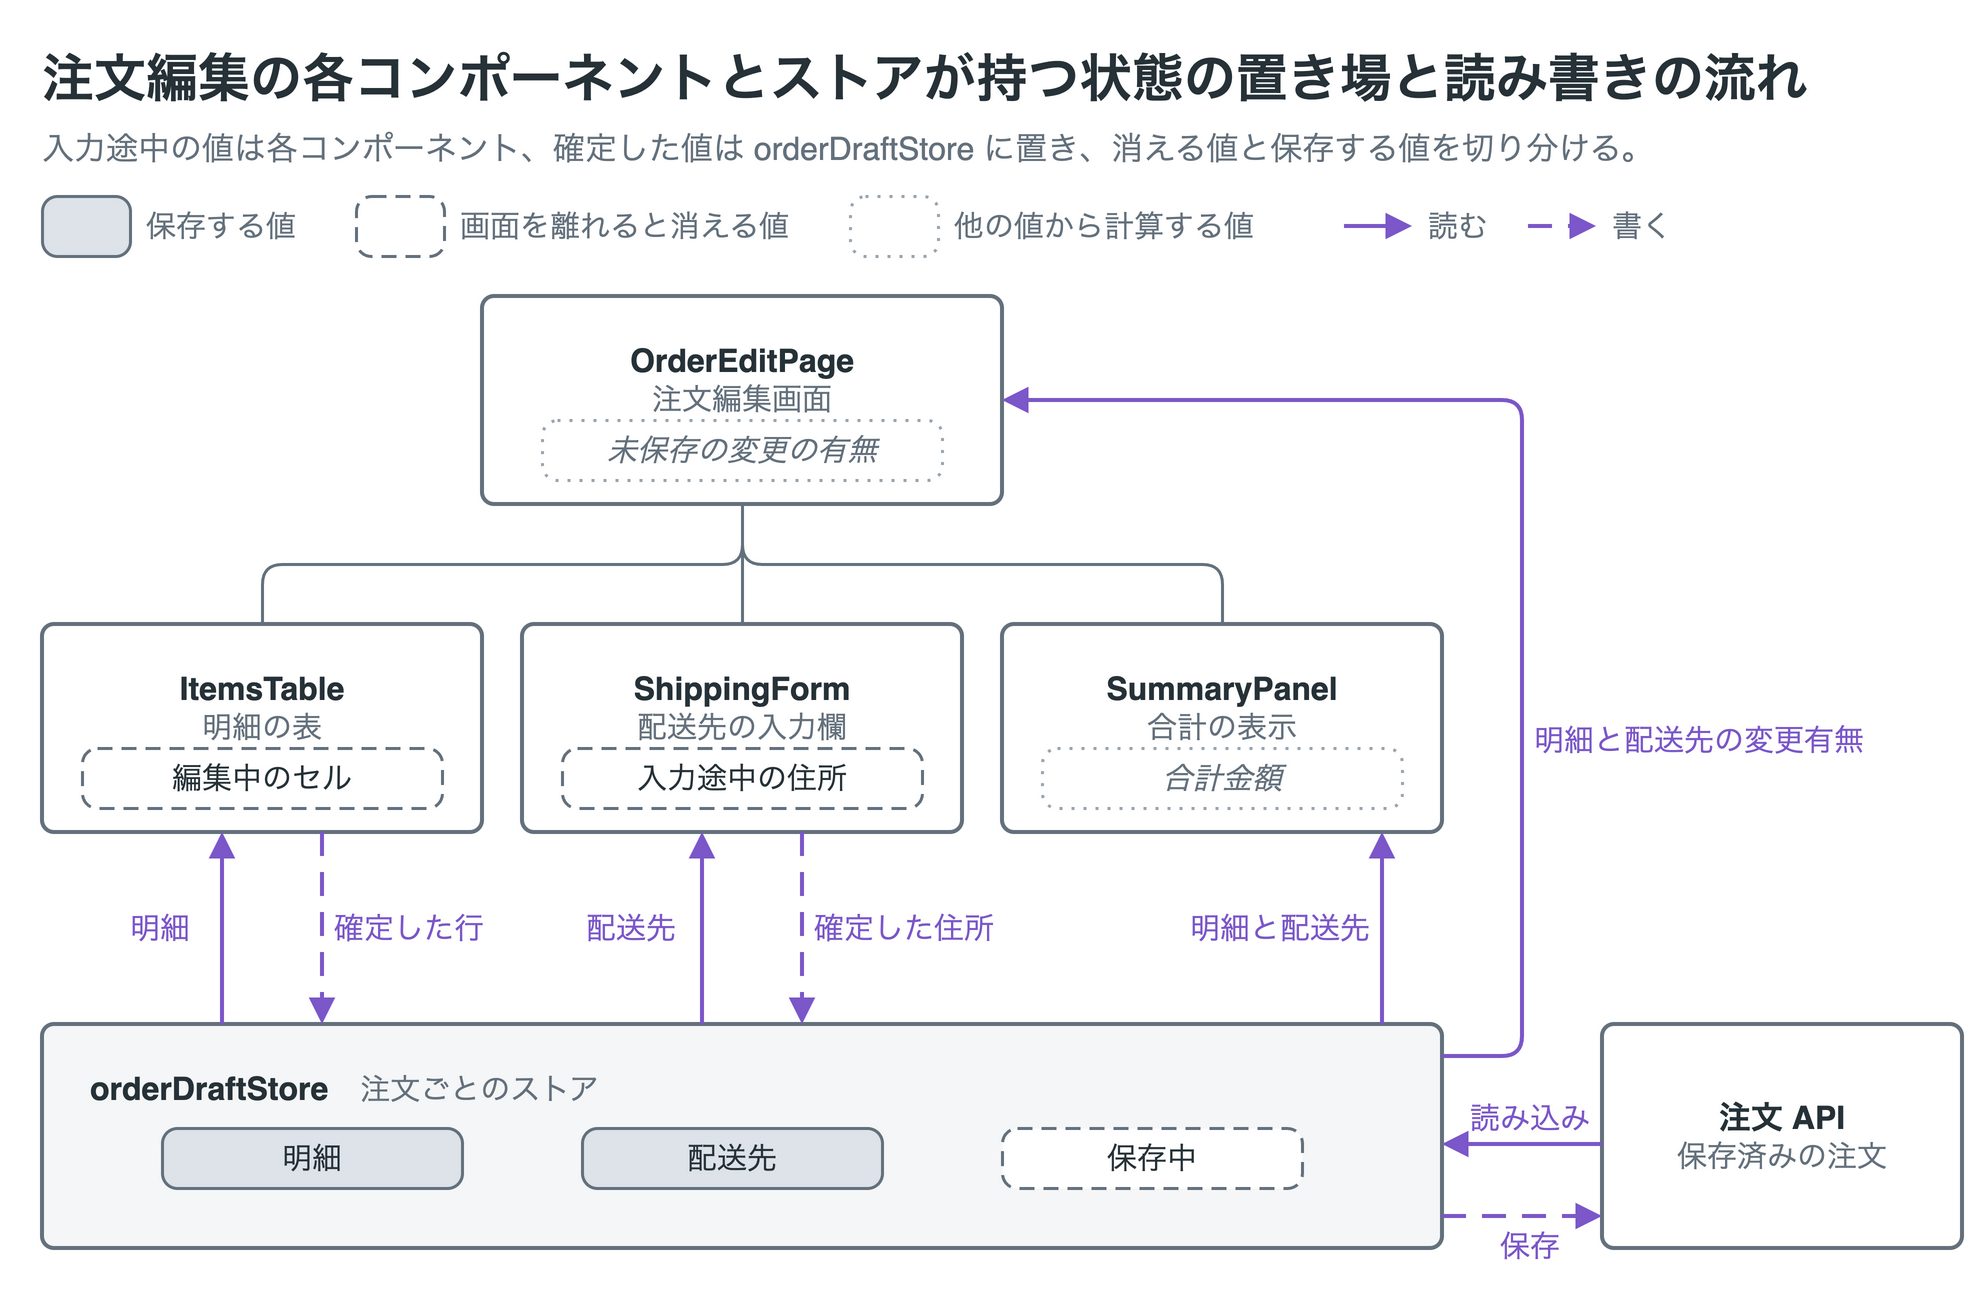

The diagram above was exported from draw.io. Its source (the exported page's mxGraphModel, read from the mxfile embedded in the PNG):
<mxGraphModel grid="0" page="0" background="#ffffff" math="0" shadow="0">
  <root>
    <mxCell id="0" />
    <mxCell id="1" parent="0" />
    <mxCell id="v1" value="注文編集の各コンポーネントとストアが持つ状態の置き場と読み書きの流れ" style="text;html=1;whiteSpace=wrap;fontFamily=Helvetica;fontSize=26;fontColor=#263238;align=left;verticalAlign=middle;spacing=0;fontStyle=1;" vertex="1" parent="1">
      <mxGeometry x="20" y="8" width="960" height="38" as="geometry" />
    </mxCell>
    <mxCell id="v2" value="入力途中の値は各コンポーネント、確定した値は orderDraftStore に置き、消える値と保存する値を切り分ける。" style="text;html=1;whiteSpace=wrap;fontFamily=Helvetica;fontSize=16;fontColor=#64717d;align=left;verticalAlign=middle;spacing=0;" vertex="1" parent="1">
      <mxGeometry x="20" y="50" width="960" height="24" as="geometry" />
    </mxCell>
    <mxCell id="v3" value="" style="rounded=1;absoluteArcSize=1;arcSize=15;whiteSpace=wrap;html=1;fillColor=#f5f6f7;strokeColor=#64717d;strokeWidth=1.5;fontColor=#263238;fontFamily=Helvetica;fontSize=15;align=center;verticalAlign=middle;spacing=2;fillColor=#dde3e9;strokeColor=#64717d;fontColor=#263238;" vertex="1" parent="1">
      <mxGeometry x="20" y="86" width="44" height="30" as="geometry" />
    </mxCell>
    <mxCell id="v4" value="保存する値" style="text;html=1;whiteSpace=wrap;fontFamily=Helvetica;fontSize=15;fontColor=#64717d;align=left;verticalAlign=middle;spacing=0;" vertex="1" parent="1">
      <mxGeometry x="72" y="89" width="79" height="24" as="geometry" />
    </mxCell>
    <mxCell id="v5" value="" style="rounded=1;absoluteArcSize=1;arcSize=15;whiteSpace=wrap;html=1;fillColor=#f5f6f7;strokeColor=#64717d;strokeWidth=1.5;fontColor=#263238;fontFamily=Helvetica;fontSize=15;align=center;verticalAlign=middle;spacing=2;fillColor=#ffffff;strokeColor=#64717d;fontColor=#263238;dashed=1;dashPattern=5 3;" vertex="1" parent="1">
      <mxGeometry x="177" y="86" width="44" height="30" as="geometry" />
    </mxCell>
    <mxCell id="v6" value="画面を離れると消える値" style="text;html=1;whiteSpace=wrap;fontFamily=Helvetica;fontSize=15;fontColor=#64717d;align=left;verticalAlign=middle;spacing=0;" vertex="1" parent="1">
      <mxGeometry x="229" y="89" width="169" height="24" as="geometry" />
    </mxCell>
    <mxCell id="v7" value="" style="rounded=1;absoluteArcSize=1;arcSize=15;whiteSpace=wrap;html=1;fillColor=#f5f6f7;strokeColor=#64717d;strokeWidth=1.5;fontColor=#263238;fontFamily=Helvetica;fontSize=15;align=center;verticalAlign=middle;spacing=2;fillColor=#ffffff;strokeColor=#9aa5b1;fontColor=#64717d;fontStyle=2;dashed=1;dashPattern=1 3;" vertex="1" parent="1">
      <mxGeometry x="424" y="86" width="44" height="30" as="geometry" />
    </mxCell>
    <mxCell id="v8" value="他の値から計算する値" style="text;html=1;whiteSpace=wrap;fontFamily=Helvetica;fontSize=15;fontColor=#64717d;align=left;verticalAlign=middle;spacing=0;" vertex="1" parent="1">
      <mxGeometry x="476" y="89" width="169" height="24" as="geometry" />
    </mxCell>
    <mxCell id="e9" value="" style="edgeStyle=none;rounded=1;html=1;strokeColor=#7b57c9;strokeWidth=2;endArrow=block;endFill=1;startArrow=none;startFill=1;endSize=8;fontFamily=Helvetica;fontSize=15;fontColor=#7b57c9;labelBackgroundColor=#ffffff;" edge="1" parent="1">
      <mxGeometry relative="1" as="geometry">
        <mxPoint x="671" y="101" as="sourcePoint" />
        <mxPoint x="705" y="101" as="targetPoint" />
      </mxGeometry>
    </mxCell>
    <mxCell id="v10" value="読む" style="text;html=1;whiteSpace=wrap;fontFamily=Helvetica;fontSize=15;fontColor=#64717d;align=left;verticalAlign=middle;spacing=0;" vertex="1" parent="1">
      <mxGeometry x="713" y="89" width="60" height="24" as="geometry" />
    </mxCell>
    <mxCell id="e11" value="" style="edgeStyle=none;rounded=1;html=1;strokeColor=#7b57c9;strokeWidth=2;endArrow=block;endFill=1;startArrow=none;startFill=1;endSize=8;fontFamily=Helvetica;fontSize=15;fontColor=#7b57c9;labelBackgroundColor=#ffffff;dashed=1;dashPattern=6 4;" edge="1" parent="1">
      <mxGeometry relative="1" as="geometry">
        <mxPoint x="763" y="101" as="sourcePoint" />
        <mxPoint x="797" y="101" as="targetPoint" />
      </mxGeometry>
    </mxCell>
    <mxCell id="v12" value="書く" style="text;html=1;whiteSpace=wrap;fontFamily=Helvetica;fontSize=15;fontColor=#64717d;align=left;verticalAlign=middle;spacing=0;" vertex="1" parent="1">
      <mxGeometry x="805" y="89" width="60" height="24" as="geometry" />
    </mxCell>
    <mxCell id="v13" value="&lt;b&gt;OrderEditPage&lt;/b&gt;&lt;br&gt;&lt;span style=&quot;font-size:15px;color:#64717d;&quot;&gt;注文編集画面&lt;/span&gt;" style="rounded=1;absoluteArcSize=1;arcSize=12;whiteSpace=wrap;html=1;fillColor=#ffffff;strokeColor=#64717d;strokeWidth=2;fontColor=#263238;fontFamily=Helvetica;fontSize=16;align=center;verticalAlign=top;spacing=10;spacingTop=8;" vertex="1" parent="1">
      <mxGeometry x="240" y="136" width="260" height="104" as="geometry" />
    </mxCell>
    <mxCell id="v14" value="未保存の変更の有無" style="rounded=1;absoluteArcSize=1;arcSize=15;whiteSpace=wrap;html=1;fillColor=#f5f6f7;strokeColor=#64717d;strokeWidth=1.5;fontColor=#263238;fontFamily=Helvetica;fontSize=15;align=center;verticalAlign=middle;spacing=2;fillColor=#ffffff;strokeColor=#9aa5b1;fontColor=#64717d;fontStyle=2;dashed=1;dashPattern=1 3;" vertex="1" parent="1">
      <mxGeometry x="270" y="198" width="200" height="30" as="geometry" />
    </mxCell>
    <mxCell id="v15" value="&lt;b&gt;ItemsTable&lt;/b&gt;&lt;br&gt;&lt;span style=&quot;font-size:15px;color:#64717d;&quot;&gt;明細の表&lt;/span&gt;" style="rounded=1;absoluteArcSize=1;arcSize=12;whiteSpace=wrap;html=1;fillColor=#ffffff;strokeColor=#64717d;strokeWidth=2;fontColor=#263238;fontFamily=Helvetica;fontSize=16;align=center;verticalAlign=top;spacing=10;spacingTop=8;" vertex="1" parent="1">
      <mxGeometry x="20" y="300" width="220" height="104" as="geometry" />
    </mxCell>
    <mxCell id="v16" value="編集中のセル" style="rounded=1;absoluteArcSize=1;arcSize=15;whiteSpace=wrap;html=1;fillColor=#f5f6f7;strokeColor=#64717d;strokeWidth=1.5;fontColor=#263238;fontFamily=Helvetica;fontSize=15;align=center;verticalAlign=middle;spacing=2;fillColor=#ffffff;strokeColor=#64717d;fontColor=#263238;dashed=1;dashPattern=5 3;" vertex="1" parent="1">
      <mxGeometry x="40" y="362" width="180" height="30" as="geometry" />
    </mxCell>
    <mxCell id="v17" value="&lt;b&gt;ShippingForm&lt;/b&gt;&lt;br&gt;&lt;span style=&quot;font-size:15px;color:#64717d;&quot;&gt;配送先の入力欄&lt;/span&gt;" style="rounded=1;absoluteArcSize=1;arcSize=12;whiteSpace=wrap;html=1;fillColor=#ffffff;strokeColor=#64717d;strokeWidth=2;fontColor=#263238;fontFamily=Helvetica;fontSize=16;align=center;verticalAlign=top;spacing=10;spacingTop=8;" vertex="1" parent="1">
      <mxGeometry x="260" y="300" width="220" height="104" as="geometry" />
    </mxCell>
    <mxCell id="v18" value="入力途中の住所" style="rounded=1;absoluteArcSize=1;arcSize=15;whiteSpace=wrap;html=1;fillColor=#f5f6f7;strokeColor=#64717d;strokeWidth=1.5;fontColor=#263238;fontFamily=Helvetica;fontSize=15;align=center;verticalAlign=middle;spacing=2;fillColor=#ffffff;strokeColor=#64717d;fontColor=#263238;dashed=1;dashPattern=5 3;" vertex="1" parent="1">
      <mxGeometry x="280" y="362" width="180" height="30" as="geometry" />
    </mxCell>
    <mxCell id="v19" value="&lt;b&gt;SummaryPanel&lt;/b&gt;&lt;br&gt;&lt;span style=&quot;font-size:15px;color:#64717d;&quot;&gt;合計の表示&lt;/span&gt;" style="rounded=1;absoluteArcSize=1;arcSize=12;whiteSpace=wrap;html=1;fillColor=#ffffff;strokeColor=#64717d;strokeWidth=2;fontColor=#263238;fontFamily=Helvetica;fontSize=16;align=center;verticalAlign=top;spacing=10;spacingTop=8;" vertex="1" parent="1">
      <mxGeometry x="500" y="300" width="220" height="104" as="geometry" />
    </mxCell>
    <mxCell id="v20" value="合計金額" style="rounded=1;absoluteArcSize=1;arcSize=15;whiteSpace=wrap;html=1;fillColor=#f5f6f7;strokeColor=#64717d;strokeWidth=1.5;fontColor=#263238;fontFamily=Helvetica;fontSize=15;align=center;verticalAlign=middle;spacing=2;fillColor=#ffffff;strokeColor=#9aa5b1;fontColor=#64717d;fontStyle=2;dashed=1;dashPattern=1 3;" vertex="1" parent="1">
      <mxGeometry x="520" y="362" width="180" height="30" as="geometry" />
    </mxCell>
    <mxCell id="e21" value="" style="edgeStyle=orthogonalEdgeStyle;rounded=1;html=1;strokeColor=#64717d;strokeWidth=1.5;endArrow=none;endFill=1;startArrow=none;startFill=1;endSize=8;fontFamily=Helvetica;fontSize=15;fontColor=#64717d;labelBackgroundColor=#ffffff;exitX=0.5;exitY=1;exitDx=0;exitDy=0;entryX=0.5;entryY=0;entryDx=0;entryDy=0;" edge="1" parent="1" source="v13" target="v15">
      <mxGeometry relative="1" as="geometry">
        <Array as="points">
          <mxPoint x="370" y="270" />
          <mxPoint x="130" y="270" />
        </Array>
      </mxGeometry>
    </mxCell>
    <mxCell id="e22" value="" style="edgeStyle=orthogonalEdgeStyle;rounded=1;html=1;strokeColor=#64717d;strokeWidth=1.5;endArrow=none;endFill=1;startArrow=none;startFill=1;endSize=8;fontFamily=Helvetica;fontSize=15;fontColor=#64717d;labelBackgroundColor=#ffffff;exitX=0.5;exitY=1;exitDx=0;exitDy=0;entryX=0.5;entryY=0;entryDx=0;entryDy=0;" edge="1" parent="1" source="v13" target="v17">
      <mxGeometry relative="1" as="geometry">
        <Array as="points">
          <mxPoint x="370" y="270" />
          <mxPoint x="370" y="270" />
        </Array>
      </mxGeometry>
    </mxCell>
    <mxCell id="e23" value="" style="edgeStyle=orthogonalEdgeStyle;rounded=1;html=1;strokeColor=#64717d;strokeWidth=1.5;endArrow=none;endFill=1;startArrow=none;startFill=1;endSize=8;fontFamily=Helvetica;fontSize=15;fontColor=#64717d;labelBackgroundColor=#ffffff;exitX=0.5;exitY=1;exitDx=0;exitDy=0;entryX=0.5;entryY=0;entryDx=0;entryDy=0;" edge="1" parent="1" source="v13" target="v19">
      <mxGeometry relative="1" as="geometry">
        <Array as="points">
          <mxPoint x="370" y="270" />
          <mxPoint x="610" y="270" />
        </Array>
      </mxGeometry>
    </mxCell>
    <mxCell id="v24" value="&lt;b&gt;orderDraftStore&lt;/b&gt;　&lt;span style=&quot;font-size:15px;color:#64717d;&quot;&gt;注文ごとのストア&lt;/span&gt;" style="rounded=1;absoluteArcSize=1;arcSize=12;whiteSpace=wrap;html=1;fillColor=#ffffff;strokeColor=#64717d;strokeWidth=2;fontColor=#263238;fontFamily=Helvetica;fontSize=16;align=left;verticalAlign=top;spacing=10;spacingLeft=14;spacingTop=8;fillColor=#f5f6f7;" vertex="1" parent="1">
      <mxGeometry x="20" y="500" width="700" height="112" as="geometry" />
    </mxCell>
    <mxCell id="v25" value="明細" style="rounded=1;absoluteArcSize=1;arcSize=15;whiteSpace=wrap;html=1;fillColor=#f5f6f7;strokeColor=#64717d;strokeWidth=1.5;fontColor=#263238;fontFamily=Helvetica;fontSize=15;align=center;verticalAlign=middle;spacing=2;fillColor=#dde3e9;strokeColor=#64717d;fontColor=#263238;" vertex="1" parent="1">
      <mxGeometry x="80" y="552" width="150" height="30" as="geometry" />
    </mxCell>
    <mxCell id="v26" value="配送先" style="rounded=1;absoluteArcSize=1;arcSize=15;whiteSpace=wrap;html=1;fillColor=#f5f6f7;strokeColor=#64717d;strokeWidth=1.5;fontColor=#263238;fontFamily=Helvetica;fontSize=15;align=center;verticalAlign=middle;spacing=2;fillColor=#dde3e9;strokeColor=#64717d;fontColor=#263238;" vertex="1" parent="1">
      <mxGeometry x="290" y="552" width="150" height="30" as="geometry" />
    </mxCell>
    <mxCell id="v27" value="保存中" style="rounded=1;absoluteArcSize=1;arcSize=15;whiteSpace=wrap;html=1;fillColor=#f5f6f7;strokeColor=#64717d;strokeWidth=1.5;fontColor=#263238;fontFamily=Helvetica;fontSize=15;align=center;verticalAlign=middle;spacing=2;fillColor=#ffffff;strokeColor=#64717d;fontColor=#263238;dashed=1;dashPattern=5 3;" vertex="1" parent="1">
      <mxGeometry x="500" y="552" width="150" height="30" as="geometry" />
    </mxCell>
    <mxCell id="e28" value="" style="edgeStyle=none;rounded=1;html=1;strokeColor=#7b57c9;strokeWidth=2;endArrow=block;endFill=1;startArrow=none;startFill=1;endSize=8;fontFamily=Helvetica;fontSize=15;fontColor=#7b57c9;labelBackgroundColor=#ffffff;" edge="1" parent="1">
      <mxGeometry relative="1" as="geometry">
        <mxPoint x="110" y="500" as="sourcePoint" />
        <mxPoint x="110" y="404" as="targetPoint" />
      </mxGeometry>
    </mxCell>
    <mxCell id="v29" value="明細" style="text;html=1;whiteSpace=wrap;fontFamily=Helvetica;fontSize=15;fontColor=#7b57c9;align=left;verticalAlign=middle;spacing=0;labelBackgroundColor=#ffffff;" vertex="1" parent="1">
      <mxGeometry x="64" y="441.0" width="150" height="22" as="geometry" />
    </mxCell>
    <mxCell id="e30" value="" style="edgeStyle=none;rounded=1;html=1;strokeColor=#7b57c9;strokeWidth=2;endArrow=block;endFill=1;startArrow=none;startFill=1;endSize=8;fontFamily=Helvetica;fontSize=15;fontColor=#7b57c9;labelBackgroundColor=#ffffff;dashed=1;dashPattern=6 4;" edge="1" parent="1">
      <mxGeometry relative="1" as="geometry">
        <mxPoint x="160" y="404" as="sourcePoint" />
        <mxPoint x="160" y="500" as="targetPoint" />
      </mxGeometry>
    </mxCell>
    <mxCell id="v31" value="確定した行" style="text;html=1;whiteSpace=wrap;fontFamily=Helvetica;fontSize=15;fontColor=#7b57c9;align=left;verticalAlign=middle;spacing=0;labelBackgroundColor=#ffffff;" vertex="1" parent="1">
      <mxGeometry x="166" y="441.0" width="150" height="22" as="geometry" />
    </mxCell>
    <mxCell id="e32" value="" style="edgeStyle=none;rounded=1;html=1;strokeColor=#7b57c9;strokeWidth=2;endArrow=block;endFill=1;startArrow=none;startFill=1;endSize=8;fontFamily=Helvetica;fontSize=15;fontColor=#7b57c9;labelBackgroundColor=#ffffff;" edge="1" parent="1">
      <mxGeometry relative="1" as="geometry">
        <mxPoint x="350" y="500" as="sourcePoint" />
        <mxPoint x="350" y="404" as="targetPoint" />
      </mxGeometry>
    </mxCell>
    <mxCell id="v33" value="配送先" style="text;html=1;whiteSpace=wrap;fontFamily=Helvetica;fontSize=15;fontColor=#7b57c9;align=left;verticalAlign=middle;spacing=0;labelBackgroundColor=#ffffff;" vertex="1" parent="1">
      <mxGeometry x="292" y="441.0" width="150" height="22" as="geometry" />
    </mxCell>
    <mxCell id="e34" value="" style="edgeStyle=none;rounded=1;html=1;strokeColor=#7b57c9;strokeWidth=2;endArrow=block;endFill=1;startArrow=none;startFill=1;endSize=8;fontFamily=Helvetica;fontSize=15;fontColor=#7b57c9;labelBackgroundColor=#ffffff;dashed=1;dashPattern=6 4;" edge="1" parent="1">
      <mxGeometry relative="1" as="geometry">
        <mxPoint x="400" y="404" as="sourcePoint" />
        <mxPoint x="400" y="500" as="targetPoint" />
      </mxGeometry>
    </mxCell>
    <mxCell id="v35" value="確定した住所" style="text;html=1;whiteSpace=wrap;fontFamily=Helvetica;fontSize=15;fontColor=#7b57c9;align=left;verticalAlign=middle;spacing=0;labelBackgroundColor=#ffffff;" vertex="1" parent="1">
      <mxGeometry x="406" y="441.0" width="150" height="22" as="geometry" />
    </mxCell>
    <mxCell id="e36" value="" style="edgeStyle=none;rounded=1;html=1;strokeColor=#7b57c9;strokeWidth=2;endArrow=block;endFill=1;startArrow=none;startFill=1;endSize=8;fontFamily=Helvetica;fontSize=15;fontColor=#7b57c9;labelBackgroundColor=#ffffff;" edge="1" parent="1">
      <mxGeometry relative="1" as="geometry">
        <mxPoint x="690" y="500" as="sourcePoint" />
        <mxPoint x="690" y="404" as="targetPoint" />
      </mxGeometry>
    </mxCell>
    <mxCell id="v37" value="明細と配送先" style="text;html=1;whiteSpace=wrap;fontFamily=Helvetica;fontSize=15;fontColor=#7b57c9;align=left;verticalAlign=middle;spacing=0;labelBackgroundColor=#ffffff;" vertex="1" parent="1">
      <mxGeometry x="594" y="441.0" width="150" height="22" as="geometry" />
    </mxCell>
    <mxCell id="e38" value="" style="edgeStyle=orthogonalEdgeStyle;rounded=1;html=1;strokeColor=#7b57c9;strokeWidth=2;endArrow=block;endFill=1;startArrow=none;startFill=1;endSize=8;fontFamily=Helvetica;fontSize=15;fontColor=#7b57c9;labelBackgroundColor=#ffffff;" edge="1" parent="1">
      <mxGeometry relative="1" as="geometry">
        <mxPoint x="720" y="516" as="sourcePoint" />
        <mxPoint x="500" y="188" as="targetPoint" />
        <Array as="points">
          <mxPoint x="760" y="516" />
          <mxPoint x="760" y="188" />
        </Array>
      </mxGeometry>
    </mxCell>
    <mxCell id="v39" value="明細と配送先の変更有無" style="text;html=1;whiteSpace=wrap;fontFamily=Helvetica;fontSize=15;fontColor=#7b57c9;align=left;verticalAlign=middle;spacing=0;" vertex="1" parent="1">
      <mxGeometry x="766" y="336" width="190" height="44" as="geometry" />
    </mxCell>
    <mxCell id="v40" value="&lt;b&gt;注文 API&lt;/b&gt;&lt;br&gt;&lt;span style=&quot;font-size:15px;color:#64717d;&quot;&gt;保存済みの注文&lt;/span&gt;" style="rounded=1;absoluteArcSize=1;arcSize=12;whiteSpace=wrap;html=1;fillColor=#ffffff;strokeColor=#64717d;strokeWidth=2;fontColor=#263238;fontFamily=Helvetica;fontSize=16;align=center;verticalAlign=middle;spacing=10;" vertex="1" parent="1">
      <mxGeometry x="800" y="500" width="180" height="112" as="geometry" />
    </mxCell>
    <mxCell id="e41" value="" style="edgeStyle=orthogonalEdgeStyle;rounded=1;html=1;strokeColor=#7b57c9;strokeWidth=2;endArrow=block;endFill=1;startArrow=none;startFill=1;endSize=8;fontFamily=Helvetica;fontSize=15;fontColor=#7b57c9;labelBackgroundColor=#ffffff;" edge="1" parent="1">
      <mxGeometry relative="1" as="geometry">
        <mxPoint x="800" y="560" as="sourcePoint" />
        <mxPoint x="720" y="560" as="targetPoint" />
      </mxGeometry>
    </mxCell>
    <mxCell id="v42" value="読み込み" style="text;html=1;whiteSpace=wrap;fontFamily=Helvetica;fontSize=15;fontColor=#7b57c9;align=center;verticalAlign=middle;spacing=0;" vertex="1" parent="1">
      <mxGeometry x="724" y="536" width="80" height="22" as="geometry" />
    </mxCell>
    <mxCell id="e43" value="" style="edgeStyle=orthogonalEdgeStyle;rounded=1;html=1;strokeColor=#7b57c9;strokeWidth=2;endArrow=block;endFill=1;startArrow=none;startFill=1;endSize=8;fontFamily=Helvetica;fontSize=15;fontColor=#7b57c9;labelBackgroundColor=#ffffff;dashed=1;dashPattern=6 4;" edge="1" parent="1">
      <mxGeometry relative="1" as="geometry">
        <mxPoint x="720" y="596" as="sourcePoint" />
        <mxPoint x="800" y="596" as="targetPoint" />
      </mxGeometry>
    </mxCell>
    <mxCell id="v44" value="保存" style="text;html=1;whiteSpace=wrap;fontFamily=Helvetica;fontSize=15;fontColor=#7b57c9;align=center;verticalAlign=middle;spacing=0;" vertex="1" parent="1">
      <mxGeometry x="724" y="600" width="80" height="22" as="geometry" />
    </mxCell>
  </root>
</mxGraphModel>